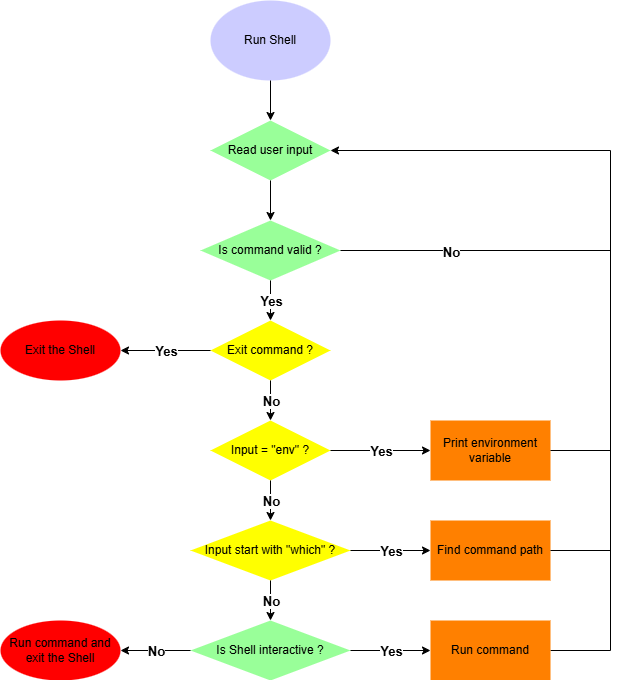

The diagram above was exported from draw.io. Its source (the exported page's mxGraphModel, read from the mxfile embedded in the PNG):
<mxGraphModel dx="1050" dy="557" grid="1" gridSize="10" guides="1" tooltips="1" connect="1" arrows="1" fold="1" page="1" pageScale="1" pageWidth="827" pageHeight="1169" math="0" shadow="0">
  <root>
    <mxCell id="0" />
    <mxCell id="1" parent="0" />
    <mxCell id="q2V0vRIexqFu0K80GyGO-2" value="Run Shell" style="ellipse;whiteSpace=wrap;html=1;fillColor=#CCCCFF;strokeColor=none;" vertex="1" parent="1">
      <mxGeometry x="340" y="140" width="120" height="80" as="geometry" />
    </mxCell>
    <mxCell id="q2V0vRIexqFu0K80GyGO-4" value="Read user input" style="rhombus;whiteSpace=wrap;html=1;fillColor=#99FF99;strokeColor=none;" vertex="1" parent="1">
      <mxGeometry x="340" y="260" width="120" height="60" as="geometry" />
    </mxCell>
    <mxCell id="q2V0vRIexqFu0K80GyGO-5" value="Is command valid ?" style="rhombus;whiteSpace=wrap;html=1;fillColor=#99FF99;strokeColor=none;" vertex="1" parent="1">
      <mxGeometry x="330" y="360" width="140" height="60" as="geometry" />
    </mxCell>
    <mxCell id="q2V0vRIexqFu0K80GyGO-8" value="Exit command ?" style="rhombus;whiteSpace=wrap;html=1;fillColor=#FFFF00;strokeColor=none;" vertex="1" parent="1">
      <mxGeometry x="340" y="460" width="120" height="60" as="geometry" />
    </mxCell>
    <mxCell id="q2V0vRIexqFu0K80GyGO-10" value="" style="endArrow=classic;html=1;rounded=0;exitX=0.5;exitY=1;exitDx=0;exitDy=0;entryX=0.5;entryY=0;entryDx=0;entryDy=0;" edge="1" parent="1" target="q2V0vRIexqFu0K80GyGO-4">
      <mxGeometry width="50" height="50" relative="1" as="geometry">
        <mxPoint x="400" y="220" as="sourcePoint" />
        <mxPoint x="440" y="200" as="targetPoint" />
      </mxGeometry>
    </mxCell>
    <mxCell id="q2V0vRIexqFu0K80GyGO-11" value="" style="endArrow=classic;html=1;rounded=0;exitX=0.5;exitY=1;exitDx=0;exitDy=0;entryX=0.5;entryY=0;entryDx=0;entryDy=0;" edge="1" parent="1" source="q2V0vRIexqFu0K80GyGO-4" target="q2V0vRIexqFu0K80GyGO-5">
      <mxGeometry width="50" height="50" relative="1" as="geometry">
        <mxPoint x="390" y="390" as="sourcePoint" />
        <mxPoint x="440" y="340" as="targetPoint" />
      </mxGeometry>
    </mxCell>
    <mxCell id="q2V0vRIexqFu0K80GyGO-12" value="Exit the Shell" style="ellipse;whiteSpace=wrap;html=1;fillColor=#FF0000;strokeColor=none;" vertex="1" parent="1">
      <mxGeometry x="130" y="460" width="120" height="60" as="geometry" />
    </mxCell>
    <mxCell id="q2V0vRIexqFu0K80GyGO-15" value="Input = &quot;env&quot; ?" style="rhombus;whiteSpace=wrap;html=1;fillColor=#FFFF00;strokeColor=none;" vertex="1" parent="1">
      <mxGeometry x="340" y="560" width="120" height="60" as="geometry" />
    </mxCell>
    <mxCell id="q2V0vRIexqFu0K80GyGO-17" value="Print environment variable" style="rounded=0;whiteSpace=wrap;html=1;fillColor=#FF8000;strokeColor=none;" vertex="1" parent="1">
      <mxGeometry x="560" y="560" width="120" height="60" as="geometry" />
    </mxCell>
    <mxCell id="q2V0vRIexqFu0K80GyGO-19" value="" style="endArrow=classic;html=1;rounded=0;exitX=1;exitY=0.5;exitDx=0;exitDy=0;entryX=1;entryY=0.5;entryDx=0;entryDy=0;" edge="1" parent="1" source="q2V0vRIexqFu0K80GyGO-52" target="q2V0vRIexqFu0K80GyGO-4">
      <mxGeometry width="50" height="50" relative="1" as="geometry">
        <mxPoint x="370" y="430" as="sourcePoint" />
        <mxPoint x="420" y="380" as="targetPoint" />
        <Array as="points">
          <mxPoint x="740" y="790" />
          <mxPoint x="740" y="290" />
        </Array>
      </mxGeometry>
    </mxCell>
    <mxCell id="q2V0vRIexqFu0K80GyGO-21" value="" style="endArrow=none;html=1;rounded=0;exitX=1;exitY=0.5;exitDx=0;exitDy=0;" edge="1" parent="1" source="q2V0vRIexqFu0K80GyGO-5">
      <mxGeometry width="50" height="50" relative="1" as="geometry">
        <mxPoint x="370" y="430" as="sourcePoint" />
        <mxPoint x="740" y="390" as="targetPoint" />
      </mxGeometry>
    </mxCell>
    <mxCell id="q2V0vRIexqFu0K80GyGO-26" value="No" style="edgeLabel;html=1;align=center;verticalAlign=middle;resizable=0;points=[];fontSize=13;fontStyle=1" vertex="1" connectable="0" parent="q2V0vRIexqFu0K80GyGO-21">
      <mxGeometry x="-0.1855" y="-1" relative="1" as="geometry">
        <mxPoint as="offset" />
      </mxGeometry>
    </mxCell>
    <mxCell id="q2V0vRIexqFu0K80GyGO-22" value="Input start with &quot;which&quot; ?" style="rhombus;whiteSpace=wrap;html=1;strokeColor=none;fillColor=#FFFF00;" vertex="1" parent="1">
      <mxGeometry x="320" y="660" width="160" height="60" as="geometry" />
    </mxCell>
    <mxCell id="q2V0vRIexqFu0K80GyGO-24" value="Find command path" style="rounded=0;whiteSpace=wrap;html=1;fillColor=#FF8000;strokeColor=none;" vertex="1" parent="1">
      <mxGeometry x="560" y="660" width="120" height="60" as="geometry" />
    </mxCell>
    <mxCell id="q2V0vRIexqFu0K80GyGO-33" value="" style="endArrow=classic;html=1;rounded=0;exitX=0.5;exitY=1;exitDx=0;exitDy=0;entryX=0.5;entryY=0;entryDx=0;entryDy=0;" edge="1" parent="1">
      <mxGeometry relative="1" as="geometry">
        <mxPoint x="400" y="420" as="sourcePoint" />
        <mxPoint x="400" y="460" as="targetPoint" />
      </mxGeometry>
    </mxCell>
    <mxCell id="q2V0vRIexqFu0K80GyGO-34" value="Yes" style="edgeLabel;resizable=0;html=1;;align=center;verticalAlign=middle;fontStyle=1;fontSize=13;" connectable="0" vertex="1" parent="q2V0vRIexqFu0K80GyGO-33">
      <mxGeometry relative="1" as="geometry" />
    </mxCell>
    <mxCell id="q2V0vRIexqFu0K80GyGO-36" value="" style="endArrow=classic;html=1;rounded=0;exitX=0;exitY=0.5;exitDx=0;exitDy=0;entryX=1;entryY=0.5;entryDx=0;entryDy=0;" edge="1" parent="1" source="q2V0vRIexqFu0K80GyGO-8" target="q2V0vRIexqFu0K80GyGO-12">
      <mxGeometry relative="1" as="geometry">
        <mxPoint x="380" y="510" as="sourcePoint" />
        <mxPoint x="480" y="510" as="targetPoint" />
      </mxGeometry>
    </mxCell>
    <mxCell id="q2V0vRIexqFu0K80GyGO-37" value="Yes" style="edgeLabel;resizable=0;html=1;;align=center;verticalAlign=middle;fontSize=13;fontStyle=1" connectable="0" vertex="1" parent="q2V0vRIexqFu0K80GyGO-36">
      <mxGeometry relative="1" as="geometry" />
    </mxCell>
    <mxCell id="q2V0vRIexqFu0K80GyGO-38" value="" style="endArrow=classic;html=1;rounded=0;exitX=0.5;exitY=1;exitDx=0;exitDy=0;entryX=0.5;entryY=0;entryDx=0;entryDy=0;" edge="1" parent="1" source="q2V0vRIexqFu0K80GyGO-8" target="q2V0vRIexqFu0K80GyGO-15">
      <mxGeometry relative="1" as="geometry">
        <mxPoint x="380" y="510" as="sourcePoint" />
        <mxPoint x="480" y="510" as="targetPoint" />
      </mxGeometry>
    </mxCell>
    <mxCell id="q2V0vRIexqFu0K80GyGO-39" value="No" style="edgeLabel;resizable=0;html=1;;align=center;verticalAlign=middle;fontStyle=1;fontSize=13;" connectable="0" vertex="1" parent="q2V0vRIexqFu0K80GyGO-38">
      <mxGeometry relative="1" as="geometry" />
    </mxCell>
    <mxCell id="q2V0vRIexqFu0K80GyGO-40" value="" style="endArrow=classic;html=1;rounded=0;exitX=0.5;exitY=1;exitDx=0;exitDy=0;entryX=0.5;entryY=0;entryDx=0;entryDy=0;" edge="1" parent="1" source="q2V0vRIexqFu0K80GyGO-15" target="q2V0vRIexqFu0K80GyGO-22">
      <mxGeometry relative="1" as="geometry">
        <mxPoint x="380" y="510" as="sourcePoint" />
        <mxPoint x="480" y="510" as="targetPoint" />
      </mxGeometry>
    </mxCell>
    <mxCell id="q2V0vRIexqFu0K80GyGO-41" value="No" style="edgeLabel;resizable=0;html=1;;align=center;verticalAlign=middle;fontStyle=1;fontSize=13;" connectable="0" vertex="1" parent="q2V0vRIexqFu0K80GyGO-40">
      <mxGeometry relative="1" as="geometry" />
    </mxCell>
    <mxCell id="q2V0vRIexqFu0K80GyGO-43" value="" style="endArrow=classic;html=1;rounded=0;exitX=1;exitY=0.5;exitDx=0;exitDy=0;entryX=0;entryY=0.5;entryDx=0;entryDy=0;" edge="1" parent="1" source="q2V0vRIexqFu0K80GyGO-22" target="q2V0vRIexqFu0K80GyGO-24">
      <mxGeometry relative="1" as="geometry">
        <mxPoint x="380" y="510" as="sourcePoint" />
        <mxPoint x="480" y="510" as="targetPoint" />
      </mxGeometry>
    </mxCell>
    <mxCell id="q2V0vRIexqFu0K80GyGO-44" value="Yes" style="edgeLabel;resizable=0;html=1;;align=center;verticalAlign=middle;fontStyle=1;fontSize=13;" connectable="0" vertex="1" parent="q2V0vRIexqFu0K80GyGO-43">
      <mxGeometry relative="1" as="geometry" />
    </mxCell>
    <mxCell id="q2V0vRIexqFu0K80GyGO-45" value="" style="endArrow=classic;html=1;rounded=0;exitX=1;exitY=0.5;exitDx=0;exitDy=0;entryX=0;entryY=0.5;entryDx=0;entryDy=0;" edge="1" parent="1" source="q2V0vRIexqFu0K80GyGO-15" target="q2V0vRIexqFu0K80GyGO-17">
      <mxGeometry relative="1" as="geometry">
        <mxPoint x="380" y="510" as="sourcePoint" />
        <mxPoint x="480" y="510" as="targetPoint" />
      </mxGeometry>
    </mxCell>
    <mxCell id="q2V0vRIexqFu0K80GyGO-46" value="Yes" style="edgeLabel;resizable=0;html=1;;align=center;verticalAlign=middle;fontSize=13;fontStyle=1" connectable="0" vertex="1" parent="q2V0vRIexqFu0K80GyGO-45">
      <mxGeometry relative="1" as="geometry" />
    </mxCell>
    <mxCell id="q2V0vRIexqFu0K80GyGO-47" value="" style="endArrow=none;html=1;rounded=0;exitX=1;exitY=0.5;exitDx=0;exitDy=0;" edge="1" parent="1" source="q2V0vRIexqFu0K80GyGO-17">
      <mxGeometry width="50" height="50" relative="1" as="geometry">
        <mxPoint x="400" y="530" as="sourcePoint" />
        <mxPoint x="740" y="590" as="targetPoint" />
      </mxGeometry>
    </mxCell>
    <mxCell id="q2V0vRIexqFu0K80GyGO-48" value="Is Shell interactive ?" style="rhombus;whiteSpace=wrap;html=1;fillColor=#99FF99;strokeColor=none;" vertex="1" parent="1">
      <mxGeometry x="320" y="760" width="160" height="60" as="geometry" />
    </mxCell>
    <mxCell id="q2V0vRIexqFu0K80GyGO-50" value="" style="endArrow=classic;html=1;rounded=0;exitX=0.5;exitY=1;exitDx=0;exitDy=0;entryX=0.5;entryY=0;entryDx=0;entryDy=0;" edge="1" parent="1" source="q2V0vRIexqFu0K80GyGO-22" target="q2V0vRIexqFu0K80GyGO-48">
      <mxGeometry relative="1" as="geometry">
        <mxPoint x="380" y="720" as="sourcePoint" />
        <mxPoint x="480" y="720" as="targetPoint" />
      </mxGeometry>
    </mxCell>
    <mxCell id="q2V0vRIexqFu0K80GyGO-51" value="No" style="edgeLabel;resizable=0;html=1;;align=center;verticalAlign=middle;fontStyle=1;fontSize=13;" connectable="0" vertex="1" parent="q2V0vRIexqFu0K80GyGO-50">
      <mxGeometry relative="1" as="geometry" />
    </mxCell>
    <mxCell id="q2V0vRIexqFu0K80GyGO-52" value="Run command" style="rounded=0;whiteSpace=wrap;html=1;fillColor=#FF8000;strokeColor=none;" vertex="1" parent="1">
      <mxGeometry x="560" y="760" width="120" height="60" as="geometry" />
    </mxCell>
    <mxCell id="q2V0vRIexqFu0K80GyGO-53" value="" style="endArrow=none;html=1;rounded=0;exitX=1;exitY=0.5;exitDx=0;exitDy=0;" edge="1" parent="1" source="q2V0vRIexqFu0K80GyGO-24">
      <mxGeometry width="50" height="50" relative="1" as="geometry">
        <mxPoint x="400" y="740" as="sourcePoint" />
        <mxPoint x="740" y="690" as="targetPoint" />
      </mxGeometry>
    </mxCell>
    <mxCell id="q2V0vRIexqFu0K80GyGO-54" value="" style="endArrow=classic;html=1;rounded=0;exitX=1;exitY=0.5;exitDx=0;exitDy=0;entryX=0;entryY=0.5;entryDx=0;entryDy=0;" edge="1" parent="1" source="q2V0vRIexqFu0K80GyGO-48" target="q2V0vRIexqFu0K80GyGO-52">
      <mxGeometry relative="1" as="geometry">
        <mxPoint x="380" y="720" as="sourcePoint" />
        <mxPoint x="480" y="720" as="targetPoint" />
      </mxGeometry>
    </mxCell>
    <mxCell id="q2V0vRIexqFu0K80GyGO-55" value="Yes" style="edgeLabel;resizable=0;html=1;;align=center;verticalAlign=middle;fontSize=13;fontStyle=1" connectable="0" vertex="1" parent="q2V0vRIexqFu0K80GyGO-54">
      <mxGeometry relative="1" as="geometry" />
    </mxCell>
    <mxCell id="q2V0vRIexqFu0K80GyGO-56" value="Run command and exit the Shell" style="ellipse;whiteSpace=wrap;html=1;fillColor=#FF0000;strokeColor=none;" vertex="1" parent="1">
      <mxGeometry x="130" y="760" width="120" height="60" as="geometry" />
    </mxCell>
    <mxCell id="q2V0vRIexqFu0K80GyGO-57" value="" style="endArrow=classic;html=1;rounded=0;exitX=0;exitY=0.5;exitDx=0;exitDy=0;entryX=1;entryY=0.5;entryDx=0;entryDy=0;" edge="1" parent="1" source="q2V0vRIexqFu0K80GyGO-48" target="q2V0vRIexqFu0K80GyGO-56">
      <mxGeometry relative="1" as="geometry">
        <mxPoint x="380" y="720" as="sourcePoint" />
        <mxPoint x="480" y="720" as="targetPoint" />
      </mxGeometry>
    </mxCell>
    <mxCell id="q2V0vRIexqFu0K80GyGO-58" value="No" style="edgeLabel;resizable=0;html=1;;align=center;verticalAlign=middle;fontSize=13;fontStyle=1" connectable="0" vertex="1" parent="q2V0vRIexqFu0K80GyGO-57">
      <mxGeometry relative="1" as="geometry" />
    </mxCell>
  </root>
</mxGraphModel>